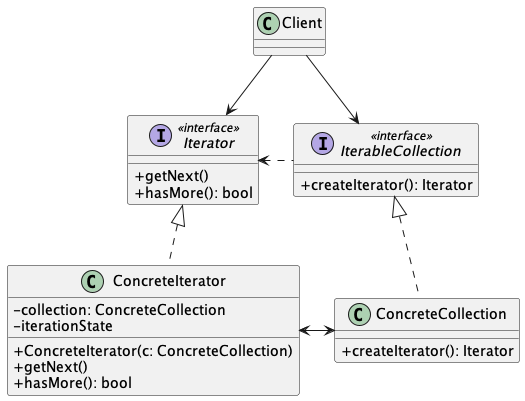

The diagram above was rendered by PlantUML. Its source (embedded in the PNG):
@startuml Iterator Structure
skinparam ClassAttributeIconSize 0

class Client

interface Iterator <<interface>> {
  + getNext()
  + hasMore(): bool
}

class ConcreteIterator implements Iterator {
  - collection: ConcreteCollection
  - iterationState
  + ConcreteIterator(c: ConcreteCollection)
  + getNext()
  + hasMore(): bool
}

interface IterableCollection <<interface>> {
  + createIterator(): Iterator
}

class ConcreteCollection implements IterableCollection {
  + createIterator(): Iterator
}

Iterator <. IterableCollection

ConcreteIterator <-> ConcreteCollection

Client --> Iterator
Client --> IterableCollection

@enduml